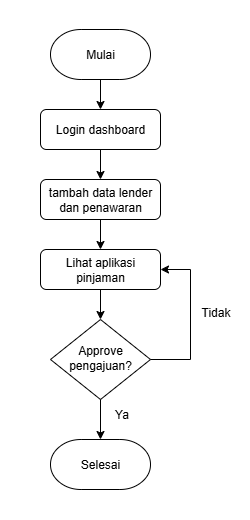

The diagram above was exported from draw.io. Its source (the exported page's mxGraphModel, read from the mxfile embedded in the PNG):
<mxGraphModel dx="1310" dy="1997" grid="1" gridSize="10" guides="1" tooltips="1" connect="1" arrows="1" fold="1" page="1" pageScale="1" pageWidth="827" pageHeight="1169" math="0" shadow="0">
  <root>
    <mxCell id="WIyWlLk6GJQsqaUBKTNV-0" />
    <mxCell id="WIyWlLk6GJQsqaUBKTNV-1" parent="WIyWlLk6GJQsqaUBKTNV-0" />
    <mxCell id="ZX7Dhtya12RGTGVejt0G-2" value="" style="rounded=0;whiteSpace=wrap;html=1;strokeColor=none;" parent="WIyWlLk6GJQsqaUBKTNV-1" vertex="1">
      <mxGeometry x="120" y="-30" width="250" height="520" as="geometry" />
    </mxCell>
    <mxCell id="pD6eLHk9GMegeOE7r2BC-3" style="edgeStyle=orthogonalEdgeStyle;rounded=0;orthogonalLoop=1;jettySize=auto;html=1;entryX=0.5;entryY=0;entryDx=0;entryDy=0;" edge="1" parent="WIyWlLk6GJQsqaUBKTNV-1" source="WIyWlLk6GJQsqaUBKTNV-3" target="pD6eLHk9GMegeOE7r2BC-1">
      <mxGeometry relative="1" as="geometry" />
    </mxCell>
    <mxCell id="WIyWlLk6GJQsqaUBKTNV-3" value="Login dashboard" style="rounded=1;whiteSpace=wrap;html=1;fontSize=12;glass=0;strokeWidth=1;shadow=0;fillColor=none;" parent="WIyWlLk6GJQsqaUBKTNV-1" vertex="1">
      <mxGeometry x="160" y="80" width="120" height="40" as="geometry" />
    </mxCell>
    <mxCell id="gY3igMXXropdshDDUPb6-10" style="edgeStyle=orthogonalEdgeStyle;rounded=0;orthogonalLoop=1;jettySize=auto;html=1;entryX=1;entryY=0.5;entryDx=0;entryDy=0;exitX=1;exitY=0.5;exitDx=0;exitDy=0;" parent="WIyWlLk6GJQsqaUBKTNV-1" source="WIyWlLk6GJQsqaUBKTNV-6" target="gY3igMXXropdshDDUPb6-3" edge="1">
      <mxGeometry relative="1" as="geometry">
        <Array as="points">
          <mxPoint x="310" y="330" />
          <mxPoint x="310" y="240" />
        </Array>
      </mxGeometry>
    </mxCell>
    <mxCell id="WIyWlLk6GJQsqaUBKTNV-6" value="Approve pengajuan?" style="rhombus;whiteSpace=wrap;html=1;shadow=0;fontFamily=Helvetica;fontSize=12;align=center;strokeWidth=1;spacing=6;spacingTop=-4;fillColor=none;" parent="WIyWlLk6GJQsqaUBKTNV-1" vertex="1">
      <mxGeometry x="170" y="290" width="100" height="80" as="geometry" />
    </mxCell>
    <mxCell id="gY3igMXXropdshDDUPb6-2" style="edgeStyle=orthogonalEdgeStyle;rounded=0;orthogonalLoop=1;jettySize=auto;html=1;entryX=0.5;entryY=0;entryDx=0;entryDy=0;" parent="WIyWlLk6GJQsqaUBKTNV-1" source="gY3igMXXropdshDDUPb6-1" target="WIyWlLk6GJQsqaUBKTNV-3" edge="1">
      <mxGeometry relative="1" as="geometry" />
    </mxCell>
    <mxCell id="gY3igMXXropdshDDUPb6-1" value="Mulai" style="strokeWidth=1;html=1;shape=mxgraph.flowchart.terminator;whiteSpace=wrap;fillColor=none;" parent="WIyWlLk6GJQsqaUBKTNV-1" vertex="1">
      <mxGeometry x="170" width="100" height="50" as="geometry" />
    </mxCell>
    <mxCell id="gY3igMXXropdshDDUPb6-5" style="edgeStyle=orthogonalEdgeStyle;rounded=0;orthogonalLoop=1;jettySize=auto;html=1;entryX=0.5;entryY=0;entryDx=0;entryDy=0;" parent="WIyWlLk6GJQsqaUBKTNV-1" source="gY3igMXXropdshDDUPb6-3" target="WIyWlLk6GJQsqaUBKTNV-6" edge="1">
      <mxGeometry relative="1" as="geometry" />
    </mxCell>
    <mxCell id="gY3igMXXropdshDDUPb6-3" value="Lihat aplikasi pinjaman" style="rounded=1;whiteSpace=wrap;html=1;fontSize=12;glass=0;strokeWidth=1;shadow=0;fillColor=none;" parent="WIyWlLk6GJQsqaUBKTNV-1" vertex="1">
      <mxGeometry x="160" y="220" width="120" height="40" as="geometry" />
    </mxCell>
    <mxCell id="gY3igMXXropdshDDUPb6-7" value="Ya" style="text;html=1;align=center;verticalAlign=middle;resizable=0;points=[];autosize=1;strokeColor=none;fillColor=none;" parent="WIyWlLk6GJQsqaUBKTNV-1" vertex="1">
      <mxGeometry x="221" y="370" width="40" height="30" as="geometry" />
    </mxCell>
    <mxCell id="gY3igMXXropdshDDUPb6-11" value="Tidak" style="text;html=1;align=center;verticalAlign=middle;resizable=0;points=[];autosize=1;strokeColor=none;fillColor=none;" parent="WIyWlLk6GJQsqaUBKTNV-1" vertex="1">
      <mxGeometry x="310" y="268" width="50" height="30" as="geometry" />
    </mxCell>
    <mxCell id="gY3igMXXropdshDDUPb6-12" value="Selesai" style="strokeWidth=1;html=1;shape=mxgraph.flowchart.terminator;whiteSpace=wrap;fillColor=none;" parent="WIyWlLk6GJQsqaUBKTNV-1" vertex="1">
      <mxGeometry x="170" y="410" width="100" height="50" as="geometry" />
    </mxCell>
    <mxCell id="pD6eLHk9GMegeOE7r2BC-0" style="edgeStyle=orthogonalEdgeStyle;rounded=0;orthogonalLoop=1;jettySize=auto;html=1;entryX=0.5;entryY=0;entryDx=0;entryDy=0;entryPerimeter=0;" edge="1" parent="WIyWlLk6GJQsqaUBKTNV-1" source="WIyWlLk6GJQsqaUBKTNV-6" target="gY3igMXXropdshDDUPb6-12">
      <mxGeometry relative="1" as="geometry" />
    </mxCell>
    <mxCell id="pD6eLHk9GMegeOE7r2BC-4" style="edgeStyle=orthogonalEdgeStyle;rounded=0;orthogonalLoop=1;jettySize=auto;html=1;entryX=0.5;entryY=0;entryDx=0;entryDy=0;" edge="1" parent="WIyWlLk6GJQsqaUBKTNV-1" source="pD6eLHk9GMegeOE7r2BC-1" target="gY3igMXXropdshDDUPb6-3">
      <mxGeometry relative="1" as="geometry" />
    </mxCell>
    <mxCell id="pD6eLHk9GMegeOE7r2BC-1" value="tambah data lender dan penawaran" style="rounded=1;whiteSpace=wrap;html=1;fontSize=12;glass=0;strokeWidth=1;shadow=0;fillColor=none;" vertex="1" parent="WIyWlLk6GJQsqaUBKTNV-1">
      <mxGeometry x="160" y="150" width="120" height="40" as="geometry" />
    </mxCell>
  </root>
</mxGraphModel>